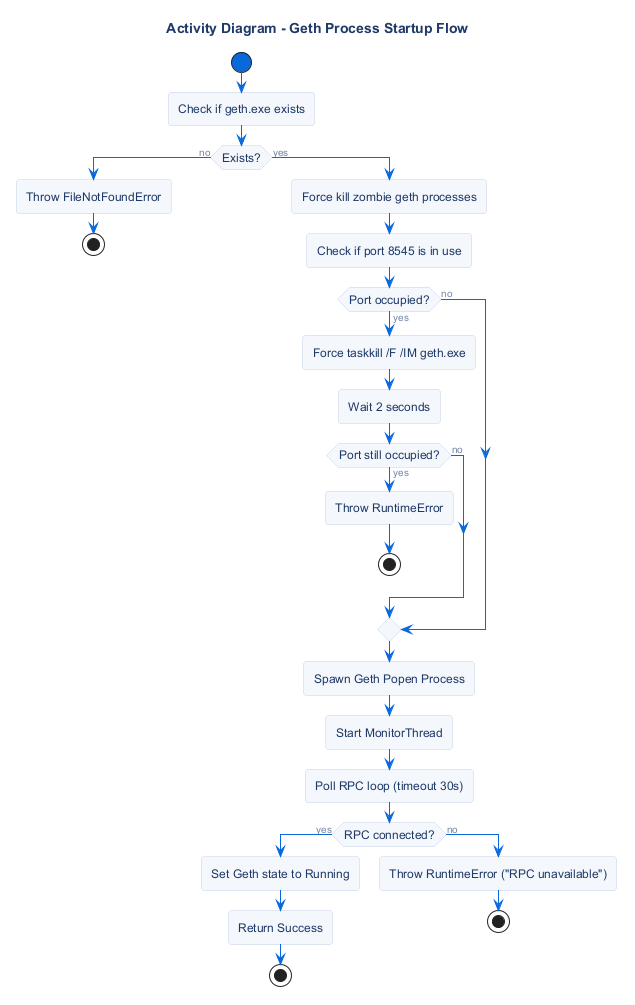

The diagram above was rendered by PlantUML. Its source (embedded in the PNG):
@startuml
!include ../_common/theme.iuml

title Activity Diagram - Geth Process Startup Flow

start
:Check if geth.exe exists;
if (Exists?) then (no)
  :Throw FileNotFoundError;
  stop
else (yes)
  :Force kill zombie geth processes;
  :Check if port 8545 is in use;
  if (Port occupied?) then (yes)
    :Force taskkill /F /IM geth.exe;
    :Wait 2 seconds;
    if (Port still occupied?) then (yes)
      :Throw RuntimeError;
      stop
    else (no)
    endif
  else (no)
  endif

  :Spawn Geth Popen Process;
  :Start MonitorThread;
  :Poll RPC loop (timeout 30s);
  
  if (RPC connected?) then (yes)
    :Set Geth state to Running;
    :Return Success;
    stop
  else (no)
    :Throw RuntimeError ("RPC unavailable");
    stop
  endif
endif

@enduml